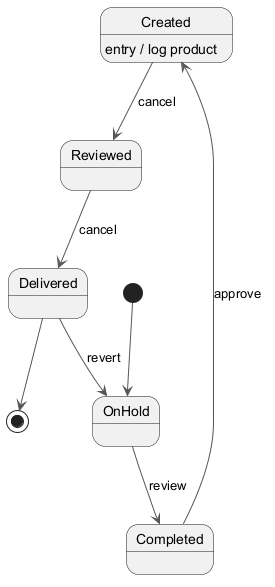

The diagram above was rendered by PlantUML. Its source (embedded in the PNG):
@startuml
skinparam backgroundColor #FFFFFF
skinparam classBackgroundColor #F3E5F5
skinparam classBorderColor #6A1B9A
skinparam ArrowColor #555555
[*] --> OnHold
OnHold --> Completed : review
Completed --> Created : approve
Created --> Reviewed : cancel
Created : entry / log product
Reviewed --> Delivered : cancel
Delivered --> OnHold : revert
Delivered --> [*]
@enduml